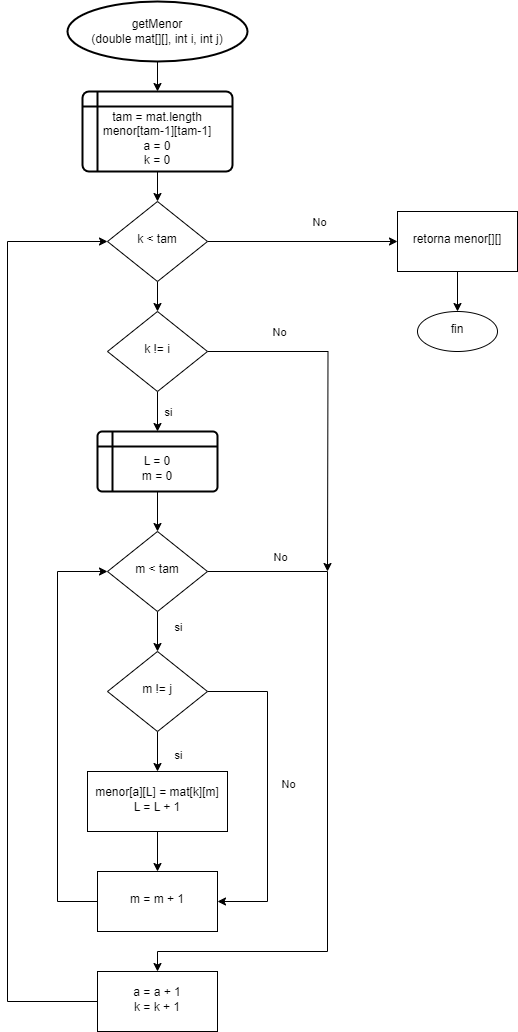

The diagram above was exported from draw.io. Its source (the exported page's mxGraphModel, read from the mxfile embedded in the PNG):
<mxGraphModel dx="491" dy="283" grid="1" gridSize="10" guides="1" tooltips="1" connect="1" arrows="1" fold="1" page="1" pageScale="1" pageWidth="827" pageHeight="1169" math="0" shadow="0">
  <root>
    <mxCell id="WIyWlLk6GJQsqaUBKTNV-0" />
    <mxCell id="WIyWlLk6GJQsqaUBKTNV-1" parent="WIyWlLk6GJQsqaUBKTNV-0" />
    <mxCell id="GT-pFgzSq58mLfdfscKS-14" style="edgeStyle=orthogonalEdgeStyle;rounded=0;orthogonalLoop=1;jettySize=auto;html=1;entryX=0.5;entryY=0;entryDx=0;entryDy=0;" parent="WIyWlLk6GJQsqaUBKTNV-1" source="WIyWlLk6GJQsqaUBKTNV-6" target="WIyWlLk6GJQsqaUBKTNV-10" edge="1">
      <mxGeometry relative="1" as="geometry" />
    </mxCell>
    <mxCell id="GT-pFgzSq58mLfdfscKS-50" value="" style="edgeStyle=orthogonalEdgeStyle;rounded=0;orthogonalLoop=1;jettySize=auto;html=1;" parent="WIyWlLk6GJQsqaUBKTNV-1" source="WIyWlLk6GJQsqaUBKTNV-6" target="GT-pFgzSq58mLfdfscKS-49" edge="1">
      <mxGeometry relative="1" as="geometry" />
    </mxCell>
    <mxCell id="GT-pFgzSq58mLfdfscKS-52" value="No" style="edgeLabel;html=1;align=center;verticalAlign=middle;resizable=0;points=[];" parent="GT-pFgzSq58mLfdfscKS-50" vertex="1" connectable="0">
      <mxGeometry x="0.1667" y="1" relative="1" as="geometry">
        <mxPoint y="-19" as="offset" />
      </mxGeometry>
    </mxCell>
    <mxCell id="WIyWlLk6GJQsqaUBKTNV-6" value="k &amp;lt; tam" style="rhombus;whiteSpace=wrap;html=1;shadow=0;fontFamily=Helvetica;fontSize=12;align=center;strokeWidth=1;spacing=6;spacingTop=-4;" parent="WIyWlLk6GJQsqaUBKTNV-1" vertex="1">
      <mxGeometry x="310" y="210" width="100" height="80" as="geometry" />
    </mxCell>
    <mxCell id="GT-pFgzSq58mLfdfscKS-15" style="edgeStyle=orthogonalEdgeStyle;rounded=0;orthogonalLoop=1;jettySize=auto;html=1;entryX=0.5;entryY=0;entryDx=0;entryDy=0;" parent="WIyWlLk6GJQsqaUBKTNV-1" source="WIyWlLk6GJQsqaUBKTNV-10" target="a7_tZu5Il2JwjsOlIunY-1" edge="1">
      <mxGeometry relative="1" as="geometry">
        <mxPoint x="360" y="440" as="targetPoint" />
      </mxGeometry>
    </mxCell>
    <mxCell id="GT-pFgzSq58mLfdfscKS-16" value="si" style="edgeLabel;html=1;align=center;verticalAlign=middle;resizable=0;points=[];" parent="GT-pFgzSq58mLfdfscKS-15" vertex="1" connectable="0">
      <mxGeometry x="0.0167" y="7" relative="1" as="geometry">
        <mxPoint x="3" as="offset" />
      </mxGeometry>
    </mxCell>
    <mxCell id="GT-pFgzSq58mLfdfscKS-46" style="edgeStyle=orthogonalEdgeStyle;rounded=0;orthogonalLoop=1;jettySize=auto;html=1;exitX=1;exitY=0.5;exitDx=0;exitDy=0;" parent="WIyWlLk6GJQsqaUBKTNV-1" source="WIyWlLk6GJQsqaUBKTNV-10" edge="1">
      <mxGeometry relative="1" as="geometry">
        <mxPoint x="530" y="580" as="targetPoint" />
      </mxGeometry>
    </mxCell>
    <mxCell id="GT-pFgzSq58mLfdfscKS-47" value="No" style="edgeLabel;html=1;align=center;verticalAlign=middle;resizable=0;points=[];" parent="GT-pFgzSq58mLfdfscKS-46" vertex="1" connectable="0">
      <mxGeometry x="-0.7144" y="-1" relative="1" as="geometry">
        <mxPoint x="22" y="-21" as="offset" />
      </mxGeometry>
    </mxCell>
    <mxCell id="WIyWlLk6GJQsqaUBKTNV-10" value="k != i" style="rhombus;whiteSpace=wrap;html=1;shadow=0;fontFamily=Helvetica;fontSize=12;align=center;strokeWidth=1;spacing=6;spacingTop=-4;" parent="WIyWlLk6GJQsqaUBKTNV-1" vertex="1">
      <mxGeometry x="310" y="320" width="100" height="80" as="geometry" />
    </mxCell>
    <mxCell id="GT-pFgzSq58mLfdfscKS-9" style="edgeStyle=orthogonalEdgeStyle;rounded=0;orthogonalLoop=1;jettySize=auto;html=1;exitX=0.5;exitY=1;exitDx=0;exitDy=0;entryX=0.5;entryY=0;entryDx=0;entryDy=0;" parent="WIyWlLk6GJQsqaUBKTNV-1" source="a7_tZu5Il2JwjsOlIunY-0" target="WIyWlLk6GJQsqaUBKTNV-6" edge="1">
      <mxGeometry relative="1" as="geometry">
        <mxPoint x="360.0000000000001" y="180" as="sourcePoint" />
      </mxGeometry>
    </mxCell>
    <mxCell id="GT-pFgzSq58mLfdfscKS-4" style="edgeStyle=orthogonalEdgeStyle;rounded=0;orthogonalLoop=1;jettySize=auto;html=1;exitX=0.5;exitY=1;exitDx=0;exitDy=0;exitPerimeter=0;entryX=0.5;entryY=0;entryDx=0;entryDy=0;" parent="WIyWlLk6GJQsqaUBKTNV-1" source="GT-pFgzSq58mLfdfscKS-3" target="a7_tZu5Il2JwjsOlIunY-0" edge="1">
      <mxGeometry relative="1" as="geometry">
        <mxPoint x="360.0000000000001" y="110" as="targetPoint" />
      </mxGeometry>
    </mxCell>
    <mxCell id="GT-pFgzSq58mLfdfscKS-3" value="getMenor&lt;br&gt;(double mat[][], int i, int j)" style="strokeWidth=2;html=1;shape=mxgraph.flowchart.start_1;whiteSpace=wrap;" parent="WIyWlLk6GJQsqaUBKTNV-1" vertex="1">
      <mxGeometry x="270" y="10" width="180" height="60" as="geometry" />
    </mxCell>
    <mxCell id="GT-pFgzSq58mLfdfscKS-13" style="edgeStyle=orthogonalEdgeStyle;rounded=0;orthogonalLoop=1;jettySize=auto;html=1;entryX=0.5;entryY=0;entryDx=0;entryDy=0;exitX=0.5;exitY=1;exitDx=0;exitDy=0;" parent="WIyWlLk6GJQsqaUBKTNV-1" source="a7_tZu5Il2JwjsOlIunY-1" target="GT-pFgzSq58mLfdfscKS-12" edge="1">
      <mxGeometry relative="1" as="geometry">
        <mxPoint x="360" y="500" as="sourcePoint" />
      </mxGeometry>
    </mxCell>
    <mxCell id="GT-pFgzSq58mLfdfscKS-20" value="" style="edgeStyle=orthogonalEdgeStyle;rounded=0;orthogonalLoop=1;jettySize=auto;html=1;" parent="WIyWlLk6GJQsqaUBKTNV-1" source="GT-pFgzSq58mLfdfscKS-12" target="GT-pFgzSq58mLfdfscKS-19" edge="1">
      <mxGeometry relative="1" as="geometry" />
    </mxCell>
    <mxCell id="GT-pFgzSq58mLfdfscKS-28" value="si" style="edgeLabel;html=1;align=center;verticalAlign=middle;resizable=0;points=[];" parent="GT-pFgzSq58mLfdfscKS-20" vertex="1" connectable="0">
      <mxGeometry x="-0.2667" y="2" relative="1" as="geometry">
        <mxPoint x="18" as="offset" />
      </mxGeometry>
    </mxCell>
    <mxCell id="GT-pFgzSq58mLfdfscKS-43" value="" style="edgeStyle=orthogonalEdgeStyle;rounded=0;orthogonalLoop=1;jettySize=auto;html=1;" parent="WIyWlLk6GJQsqaUBKTNV-1" source="GT-pFgzSq58mLfdfscKS-12" target="GT-pFgzSq58mLfdfscKS-42" edge="1">
      <mxGeometry relative="1" as="geometry">
        <Array as="points">
          <mxPoint x="530" y="580" />
          <mxPoint x="530" y="960" />
          <mxPoint x="360" y="960" />
        </Array>
      </mxGeometry>
    </mxCell>
    <mxCell id="GT-pFgzSq58mLfdfscKS-44" value="No" style="edgeLabel;html=1;align=center;verticalAlign=middle;resizable=0;points=[];" parent="GT-pFgzSq58mLfdfscKS-43" vertex="1" connectable="0">
      <mxGeometry x="-0.7916" y="4" relative="1" as="geometry">
        <mxPoint y="-11" as="offset" />
      </mxGeometry>
    </mxCell>
    <mxCell id="GT-pFgzSq58mLfdfscKS-12" value="m &amp;lt; tam" style="rhombus;whiteSpace=wrap;html=1;shadow=0;fontFamily=Helvetica;fontSize=12;align=center;strokeWidth=1;spacing=6;spacingTop=-4;" parent="WIyWlLk6GJQsqaUBKTNV-1" vertex="1">
      <mxGeometry x="310" y="540" width="100" height="80" as="geometry" />
    </mxCell>
    <mxCell id="GT-pFgzSq58mLfdfscKS-22" value="" style="edgeStyle=orthogonalEdgeStyle;rounded=0;orthogonalLoop=1;jettySize=auto;html=1;entryX=0.5;entryY=0;entryDx=0;entryDy=0;" parent="WIyWlLk6GJQsqaUBKTNV-1" source="GT-pFgzSq58mLfdfscKS-19" target="GT-pFgzSq58mLfdfscKS-25" edge="1">
      <mxGeometry relative="1" as="geometry">
        <mxPoint x="360" y="780" as="targetPoint" />
      </mxGeometry>
    </mxCell>
    <mxCell id="GT-pFgzSq58mLfdfscKS-23" value="si" style="edgeLabel;html=1;align=center;verticalAlign=middle;resizable=0;points=[];" parent="GT-pFgzSq58mLfdfscKS-22" vertex="1" connectable="0">
      <mxGeometry x="-0.1558" relative="1" as="geometry">
        <mxPoint x="20" y="6" as="offset" />
      </mxGeometry>
    </mxCell>
    <mxCell id="GT-pFgzSq58mLfdfscKS-37" style="edgeStyle=orthogonalEdgeStyle;rounded=0;orthogonalLoop=1;jettySize=auto;html=1;exitX=1;exitY=0.5;exitDx=0;exitDy=0;entryX=1;entryY=0.5;entryDx=0;entryDy=0;" parent="WIyWlLk6GJQsqaUBKTNV-1" source="GT-pFgzSq58mLfdfscKS-19" target="GT-pFgzSq58mLfdfscKS-30" edge="1">
      <mxGeometry relative="1" as="geometry">
        <Array as="points">
          <mxPoint x="470" y="700" />
          <mxPoint x="470" y="910" />
        </Array>
      </mxGeometry>
    </mxCell>
    <mxCell id="GT-pFgzSq58mLfdfscKS-38" value="No" style="edgeLabel;html=1;align=center;verticalAlign=middle;resizable=0;points=[];" parent="GT-pFgzSq58mLfdfscKS-37" vertex="1" connectable="0">
      <mxGeometry x="-0.0422" y="5" relative="1" as="geometry">
        <mxPoint x="15" y="-1" as="offset" />
      </mxGeometry>
    </mxCell>
    <mxCell id="GT-pFgzSq58mLfdfscKS-19" value="m != j" style="rhombus;whiteSpace=wrap;html=1;shadow=0;fontFamily=Helvetica;fontSize=12;align=center;strokeWidth=1;spacing=6;spacingTop=-4;" parent="WIyWlLk6GJQsqaUBKTNV-1" vertex="1">
      <mxGeometry x="310" y="660" width="100" height="80" as="geometry" />
    </mxCell>
    <mxCell id="GT-pFgzSq58mLfdfscKS-31" value="" style="edgeStyle=orthogonalEdgeStyle;rounded=0;orthogonalLoop=1;jettySize=auto;html=1;" parent="WIyWlLk6GJQsqaUBKTNV-1" source="GT-pFgzSq58mLfdfscKS-25" target="GT-pFgzSq58mLfdfscKS-30" edge="1">
      <mxGeometry relative="1" as="geometry" />
    </mxCell>
    <mxCell id="GT-pFgzSq58mLfdfscKS-25" value="menor[a][L] = mat[k][m]&lt;br&gt;L = L + 1" style="whiteSpace=wrap;html=1;shadow=0;strokeWidth=1;spacing=6;spacingTop=-4;" parent="WIyWlLk6GJQsqaUBKTNV-1" vertex="1">
      <mxGeometry x="290" y="780" width="140" height="60" as="geometry" />
    </mxCell>
    <mxCell id="GT-pFgzSq58mLfdfscKS-39" style="edgeStyle=orthogonalEdgeStyle;rounded=0;orthogonalLoop=1;jettySize=auto;html=1;exitX=0;exitY=0.5;exitDx=0;exitDy=0;entryX=0;entryY=0.5;entryDx=0;entryDy=0;" parent="WIyWlLk6GJQsqaUBKTNV-1" source="GT-pFgzSq58mLfdfscKS-30" target="GT-pFgzSq58mLfdfscKS-12" edge="1">
      <mxGeometry relative="1" as="geometry">
        <Array as="points">
          <mxPoint x="260" y="910" />
          <mxPoint x="260" y="580" />
        </Array>
      </mxGeometry>
    </mxCell>
    <mxCell id="GT-pFgzSq58mLfdfscKS-30" value="m = m + 1" style="whiteSpace=wrap;html=1;shadow=0;strokeWidth=1;spacing=6;spacingTop=-4;" parent="WIyWlLk6GJQsqaUBKTNV-1" vertex="1">
      <mxGeometry x="300" y="880" width="120" height="60" as="geometry" />
    </mxCell>
    <mxCell id="GT-pFgzSq58mLfdfscKS-45" style="edgeStyle=orthogonalEdgeStyle;rounded=0;orthogonalLoop=1;jettySize=auto;html=1;exitX=0;exitY=0.5;exitDx=0;exitDy=0;entryX=0;entryY=0.5;entryDx=0;entryDy=0;" parent="WIyWlLk6GJQsqaUBKTNV-1" source="GT-pFgzSq58mLfdfscKS-42" target="WIyWlLk6GJQsqaUBKTNV-6" edge="1">
      <mxGeometry relative="1" as="geometry">
        <Array as="points">
          <mxPoint x="210" y="1010" />
          <mxPoint x="210" y="250" />
        </Array>
      </mxGeometry>
    </mxCell>
    <mxCell id="GT-pFgzSq58mLfdfscKS-42" value="a = a + 1&lt;br&gt;k = k + 1" style="whiteSpace=wrap;html=1;shadow=0;strokeWidth=1;spacing=6;spacingTop=-4;" parent="WIyWlLk6GJQsqaUBKTNV-1" vertex="1">
      <mxGeometry x="300" y="980" width="120" height="60" as="geometry" />
    </mxCell>
    <mxCell id="GT-pFgzSq58mLfdfscKS-54" value="" style="edgeStyle=orthogonalEdgeStyle;rounded=0;orthogonalLoop=1;jettySize=auto;html=1;" parent="WIyWlLk6GJQsqaUBKTNV-1" source="GT-pFgzSq58mLfdfscKS-49" target="GT-pFgzSq58mLfdfscKS-53" edge="1">
      <mxGeometry relative="1" as="geometry" />
    </mxCell>
    <mxCell id="GT-pFgzSq58mLfdfscKS-49" value="retorna menor[][]" style="whiteSpace=wrap;html=1;shadow=0;strokeWidth=1;spacing=6;spacingTop=-4;" parent="WIyWlLk6GJQsqaUBKTNV-1" vertex="1">
      <mxGeometry x="600" y="220" width="120" height="60" as="geometry" />
    </mxCell>
    <mxCell id="GT-pFgzSq58mLfdfscKS-53" value="fin" style="ellipse;whiteSpace=wrap;html=1;shadow=0;strokeWidth=1;spacing=6;spacingTop=-4;" parent="WIyWlLk6GJQsqaUBKTNV-1" vertex="1">
      <mxGeometry x="620" y="320" width="80" height="40" as="geometry" />
    </mxCell>
    <mxCell id="a7_tZu5Il2JwjsOlIunY-0" value="&lt;br&gt;tam = mat.length&lt;br style=&quot;border-color: var(--border-color);&quot;&gt;menor[tam-1][tam-1]&lt;br style=&quot;border-color: var(--border-color);&quot;&gt;a = 0&lt;br style=&quot;border-color: var(--border-color);&quot;&gt;k = 0" style="shape=internalStorage;whiteSpace=wrap;html=1;dx=15;dy=15;rounded=1;arcSize=8;strokeWidth=2;" vertex="1" parent="WIyWlLk6GJQsqaUBKTNV-1">
      <mxGeometry x="285" y="100" width="150" height="80" as="geometry" />
    </mxCell>
    <mxCell id="a7_tZu5Il2JwjsOlIunY-1" value="&lt;br&gt;L = 0&lt;br style=&quot;border-color: var(--border-color);&quot;&gt;m = 0" style="shape=internalStorage;whiteSpace=wrap;html=1;dx=15;dy=15;rounded=1;arcSize=8;strokeWidth=2;" vertex="1" parent="WIyWlLk6GJQsqaUBKTNV-1">
      <mxGeometry x="300" y="440" width="120" height="60" as="geometry" />
    </mxCell>
  </root>
</mxGraphModel>